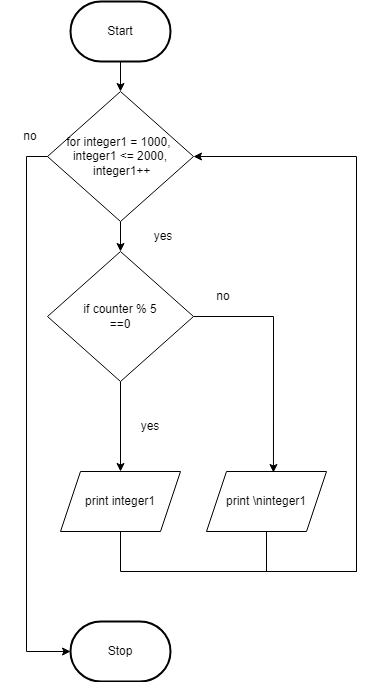

The diagram above was exported from draw.io. Its source (the exported page's mxGraphModel, read from the mxfile embedded in the PNG):
<mxGraphModel dx="1074" dy="1918" grid="1" gridSize="10" guides="1" tooltips="1" connect="1" arrows="1" fold="1" page="1" pageScale="1" pageWidth="827" pageHeight="1169" math="0" shadow="0">
  <root>
    <mxCell id="0" />
    <mxCell id="1" parent="0" />
    <mxCell id="208" value="" style="edgeStyle=none;html=1;" parent="1" source="3" target="51" edge="1">
      <mxGeometry relative="1" as="geometry" />
    </mxCell>
    <mxCell id="3" value="Start" style="strokeWidth=2;html=1;shape=mxgraph.flowchart.terminator;whiteSpace=wrap;" parent="1" vertex="1">
      <mxGeometry x="364" y="-1110" width="100" height="60" as="geometry" />
    </mxCell>
    <mxCell id="10" value="Stop" style="strokeWidth=2;html=1;shape=mxgraph.flowchart.terminator;whiteSpace=wrap;rounded=1;" parent="1" vertex="1">
      <mxGeometry x="364" y="-490" width="100" height="60" as="geometry" />
    </mxCell>
    <mxCell id="215" style="edgeStyle=none;html=1;fontSize=12;entryX=0;entryY=0.5;entryDx=0;entryDy=0;entryPerimeter=0;rounded=0;" parent="1" source="51" target="10" edge="1">
      <mxGeometry relative="1" as="geometry">
        <mxPoint x="170" y="-700" as="targetPoint" />
        <Array as="points">
          <mxPoint x="320" y="-955" />
          <mxPoint x="320" y="-460" />
        </Array>
      </mxGeometry>
    </mxCell>
    <mxCell id="232" value="" style="edgeStyle=none;html=1;" edge="1" parent="1" source="51" target="230">
      <mxGeometry relative="1" as="geometry" />
    </mxCell>
    <mxCell id="51" value="for integer1&amp;nbsp;= 1000, &lt;br&gt;integer1 &amp;lt;= 2000,&lt;br&gt;&amp;nbsp;integer1++" style="rhombus;whiteSpace=wrap;html=1;" parent="1" vertex="1">
      <mxGeometry x="341" y="-1020" width="146" height="130" as="geometry" />
    </mxCell>
    <mxCell id="245" style="edgeStyle=none;rounded=0;html=1;endArrow=none;endFill=0;" edge="1" parent="1" source="212">
      <mxGeometry relative="1" as="geometry">
        <mxPoint x="650" y="-540" as="targetPoint" />
        <Array as="points">
          <mxPoint x="414" y="-540" />
        </Array>
      </mxGeometry>
    </mxCell>
    <mxCell id="212" value="&lt;font style=&quot;font-size: 12px&quot;&gt;print integer1&lt;/font&gt;" style="shape=parallelogram;perimeter=parallelogramPerimeter;whiteSpace=wrap;html=1;fixedSize=1;fontSize=8;" parent="1" vertex="1">
      <mxGeometry x="354" y="-640" width="120" height="60" as="geometry" />
    </mxCell>
    <mxCell id="223" value="yes" style="text;html=1;strokeColor=none;fillColor=none;align=center;verticalAlign=middle;whiteSpace=wrap;rounded=0;fontSize=12;" parent="1" vertex="1">
      <mxGeometry x="427" y="-890" width="60" height="30" as="geometry" />
    </mxCell>
    <mxCell id="227" value="no" style="text;html=1;strokeColor=none;fillColor=none;align=center;verticalAlign=middle;whiteSpace=wrap;rounded=0;fontSize=12;" parent="1" vertex="1">
      <mxGeometry x="294" y="-990" width="60" height="30" as="geometry" />
    </mxCell>
    <mxCell id="235" style="edgeStyle=none;html=1;entryX=0.5;entryY=0;entryDx=0;entryDy=0;" edge="1" parent="1" source="230" target="212">
      <mxGeometry relative="1" as="geometry" />
    </mxCell>
    <mxCell id="242" style="edgeStyle=none;html=1;entryX=0.558;entryY=0.017;entryDx=0;entryDy=0;entryPerimeter=0;rounded=0;" edge="1" parent="1" source="230" target="239">
      <mxGeometry relative="1" as="geometry">
        <Array as="points">
          <mxPoint x="567" y="-795" />
        </Array>
      </mxGeometry>
    </mxCell>
    <mxCell id="230" value="if counter % 5&lt;br&gt;==0" style="rhombus;whiteSpace=wrap;html=1;" vertex="1" parent="1">
      <mxGeometry x="341" y="-860" width="146" height="130" as="geometry" />
    </mxCell>
    <mxCell id="236" value="yes" style="text;html=1;strokeColor=none;fillColor=none;align=center;verticalAlign=middle;whiteSpace=wrap;rounded=0;fontSize=12;" vertex="1" parent="1">
      <mxGeometry x="414" y="-700" width="60" height="30" as="geometry" />
    </mxCell>
    <mxCell id="244" style="edgeStyle=none;rounded=0;html=1;endArrow=classic;endFill=1;entryX=1;entryY=0.5;entryDx=0;entryDy=0;" edge="1" parent="1" target="51">
      <mxGeometry relative="1" as="geometry">
        <mxPoint x="710" y="-540" as="targetPoint" />
        <mxPoint x="560" y="-540" as="sourcePoint" />
        <Array as="points">
          <mxPoint x="650" y="-540" />
          <mxPoint x="650" y="-955" />
        </Array>
      </mxGeometry>
    </mxCell>
    <mxCell id="246" style="edgeStyle=none;rounded=0;html=1;endArrow=none;endFill=0;" edge="1" parent="1" source="239">
      <mxGeometry relative="1" as="geometry">
        <mxPoint x="560" y="-540" as="targetPoint" />
      </mxGeometry>
    </mxCell>
    <mxCell id="239" value="&lt;font style=&quot;font-size: 12px&quot;&gt;print \ninteger1&lt;/font&gt;" style="shape=parallelogram;perimeter=parallelogramPerimeter;whiteSpace=wrap;html=1;fixedSize=1;fontSize=8;" vertex="1" parent="1">
      <mxGeometry x="500" y="-640" width="120" height="60" as="geometry" />
    </mxCell>
    <mxCell id="243" value="no" style="text;html=1;strokeColor=none;fillColor=none;align=center;verticalAlign=middle;whiteSpace=wrap;rounded=0;fontSize=12;" vertex="1" parent="1">
      <mxGeometry x="487" y="-830" width="60" height="30" as="geometry" />
    </mxCell>
  </root>
</mxGraphModel>